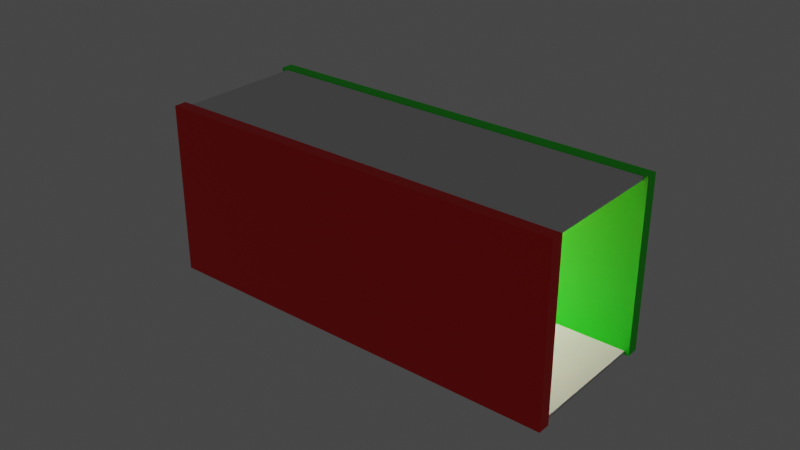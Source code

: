 # Source: SW_MC3.blend  (saved by Blender 2.91.10; exported with 4.5.12 LTS)
import bpy
from mathutils import Matrix  # noqa: F401  (used for matrix-valued properties, if any)

bpy.ops.wm.read_factory_settings(use_empty=True)
scene = bpy.context.scene
scene.name = 'Scene'

# ---- collections
col_collection = bpy.data.collections.new('Collection'); scene.collection.children.link(col_collection)

# ---- materials (node trees are filled in below, after node groups)
mat_lightcube = bpy.data.materials.new('lightCube')
mat_lightcube.use_transparent_shadow = False
mat_rightwall = bpy.data.materials.new('rightWall')
mat_rightwall.use_transparent_shadow = False
mat_leftwall = bpy.data.materials.new('leftWall')
mat_leftwall.use_transparent_shadow = False

# ---- material node trees
mat_lightcube.use_nodes = True; mat_lightcube.node_tree.nodes.clear()
_N = mat_lightcube.node_tree.nodes; _L = mat_lightcube.node_tree.links
n0 = _N.new('ShaderNodeBsdfPrincipled'); n0.name = 'Principled BSDF'; n0.location = (10, 300)
n0.distribution = 'GGX'
n0.subsurface_method = 'BURLEY'
n0.inputs[3].default_value = 1.45
n0.inputs[28].default_value = 150.0
n1 = _N.new('ShaderNodeOutputMaterial'); n1.name = 'Material Output'; n1.location = (300, 300)
_L.new(n0.outputs[0], n1.inputs[0])
n1.is_active_output = True
mat_rightwall.use_nodes = True; mat_rightwall.node_tree.nodes.clear()
_N = mat_rightwall.node_tree.nodes; _L = mat_rightwall.node_tree.links
n0 = _N.new('ShaderNodeBsdfPrincipled'); n0.name = 'Principled BSDF'; n0.location = (10, 300)
n0.distribution = 'GGX'
n0.subsurface_method = 'BURLEY'
n0.inputs[0].default_value = (0.0, 1.0, 0.0, 1.0)
n0.inputs[3].default_value = 1.45
n0.inputs[27].default_value = (0.0, 0.0, 0.0, 1.0)
n0.inputs[28].default_value = 1.0
n1 = _N.new('ShaderNodeOutputMaterial'); n1.name = 'Material Output'; n1.location = (300, 300)
_L.new(n0.outputs[0], n1.inputs[0])
n1.is_active_output = True
mat_leftwall.use_nodes = True; mat_leftwall.node_tree.nodes.clear()
_N = mat_leftwall.node_tree.nodes; _L = mat_leftwall.node_tree.links
n0 = _N.new('ShaderNodeBsdfPrincipled'); n0.name = 'Principled BSDF'; n0.location = (10, 300)
n0.distribution = 'GGX'
n0.subsurface_method = 'BURLEY'
n0.inputs[0].default_value = (1.0, 0.0, 0.0, 1.0)
n0.inputs[3].default_value = 1.45
n0.inputs[27].default_value = (0.0, 0.0, 0.0, 1.0)
n0.inputs[28].default_value = 1.0
n1 = _N.new('ShaderNodeOutputMaterial'); n1.name = 'Material Output'; n1.location = (300, 300)
_L.new(n0.outputs[0], n1.inputs[0])
n1.is_active_output = True

# ---- world
world_world = bpy.data.worlds.new('World'); scene.world = world_world
world_world.use_nodes = True; world_world.node_tree.nodes.clear()
_N = world_world.node_tree.nodes; _L = world_world.node_tree.links
n0 = _N.new('ShaderNodeOutputWorld'); n0.name = 'World Output'; n0.location = (300, 300)
n1 = _N.new('ShaderNodeBackground'); n1.name = 'Background'; n1.location = (10, 300)
n1.inputs[0].default_value = (0.05088, 0.05088, 0.05088, 1.0)
_L.new(n1.outputs[0], n0.inputs[0])
n0.is_active_output = True
world_world.color = (0.05088, 0.05088, 0.05088)
world_world.use_sun_shadow = False
world_world.sun_shadow_jitter_overblur = 0.0

# ---- meshes
me_cube_006 = bpy.data.meshes.new('Cube.006')
me_cube_006.from_pydata([(-3.295, -3.48, 0.5515), (-4.217, -1.705, 0.5515), (-1.521, -2.559, 0.5515), (-2.442, -0.7836, 0.5515), (-6.864, -5.518, -3.57), (-6.864, -5.518, -3.404), (-8.723, 0.8837, -3.57), (-8.723, 0.8837, -3.404), (12.34, 0.0591, -3.57), (12.34, 0.0591, -3.404), (10.48, 6.461, -3.57), (10.48, 6.461, -3.404), (-6.864, -5.518, 4.763), (-6.864, -5.518, 4.93), (-8.723, 0.8837, 4.763), (-8.723, 0.8837, 4.93), (12.34, 0.0591, 4.763), (12.34, 0.0591, 4.93), (10.48, 6.461, 4.763), (10.48, 6.461, 4.93), (-6.887, -5.438, -3.487), (-6.841, -5.598, -3.487), (-6.887, -5.438, 4.846), (-6.841, -5.598, 4.846), (12.32, 0.1391, -3.487), (12.37, -0.02092, -3.487), (12.32, 0.1391, 4.846), (12.37, -0.02092, 4.846), (-8.746, 0.9637, -3.487), (-8.7, 0.8037, -3.487), (-8.746, 0.9637, 4.846), (-8.7, 0.8037, 4.846), (10.46, 6.541, -3.487), (10.51, 6.381, -3.487), (10.46, 6.541, 4.846), (10.51, 6.381, 4.846), (-6.944, -5.542, 4.846), (-8.803, 0.8605, 4.846), (-6.944, -5.542, -3.487), (-6.784, -5.495, -3.487), (-8.803, 0.8605, -3.487), (-8.643, 0.907, -3.487), (-8.723, 0.8837, -3.487), (-8.7, 0.8037, 4.846), (-8.723, 0.8837, 4.846), (-6.887, -5.438, 4.846), (-6.864, -5.518, -3.487), (-6.864, -5.518, 4.846), (-6.807, -5.415, 4.763), (-8.62, 0.8269, 4.763), (10.51, 6.381, 4.763), (12.32, 0.1391, 4.763), (-6.864, -5.518, 4.846), (12.34, 0.0591, 4.846), (-8.723, 0.8837, 4.846), (10.48, 6.461, 4.846), (12.32, 0.1391, -3.404), (10.51, 6.382, -3.404), (10.51, 6.381, -3.404), (-6.807, -5.415, -3.404), (-8.62, 0.8269, -3.404), (10.48, 6.461, -3.487), (12.34, 0.0591, -3.487), (10.51, 6.381, -3.406), (-1.022, -0.1476, -1.43), (-1.022, 1.852, -1.43), (0.9781, -0.1476, -1.43), (0.9781, 1.852, -1.43), (-1.022, -0.1476, -3.404), (-1.022, 1.826, -3.404), (-1.022, 1.852, -3.404), (0.9781, 1.852, -3.404), (0.9781, -0.1476, -3.404), (-3.741, -2.623, -3.404), (-3.295, -3.48, -3.404), (-4.217, -1.705, -3.404), (-2.442, -0.7836, -3.404), (-2.211, -1.23, -3.404), (-1.521, -2.559, -3.404)], [], [(3, 1, 0, 2), (6, 10, 8, 4), (19, 15, 13, 17), (27, 23, 21, 25), (30, 34, 32, 28), (37, 40, 38, 36), (13, 15, 54, 31, 43, 45, 22, 52), (47, 52, 22, 45), (43, 31, 54, 44), (54, 15, 19, 55), (35, 55, 19, 17, 53, 26, 51, 50), (55, 35, 50, 18), (26, 53, 16, 51), (53, 17, 13, 52), (48, 49, 50, 51), (23, 27, 53, 52), (55, 34, 30, 54), (43, 44, 37, 36, 47, 45), (6, 4, 46, 20, 29, 42), (10, 6, 42, 41, 61), (8, 10, 61, 33, 63, 58, 56, 24, 62), (63, 33, 61, 11, 57), (62, 24, 56, 9), (57, 58, 63), (39, 46, 4, 8, 62), (41, 42, 28, 32, 61), (62, 25, 21, 46, 39), (29, 20, 46, 38, 40, 42), (25, 62, 9, 56, 51, 16, 53, 27), (34, 55, 18, 50, 58, 57, 11, 61, 32), (54, 30, 28, 42, 7, 14, 44), (50, 49, 60, 58), (37, 44, 14, 7, 42, 40), (23, 52, 47, 12, 5, 46, 21), (59, 48, 51, 56), (5, 12, 47, 36, 38, 46), (60, 49, 48, 59), (67, 65, 64, 66), (69, 68, 64, 65, 70), (70, 65, 67, 71), (71, 67, 66, 72), (72, 66, 64, 68), (0, 1, 75, 73, 74), (75, 1, 3, 76), (76, 3, 2, 78, 77), (78, 2, 0, 74), (76, 77, 68, 69, 60, 59, 73, 75), (73, 59, 56, 58, 60, 69, 70, 71, 72, 68, 77, 78, 74)])
_uv = me_cube_006.uv_layers.new(name='UVMap')
_uv.uv.foreach_set('vector', [0.625, 0.5, 0.875, 0.5, 0.875, 0.75, 0.625, 0.75, 0.125, 0.5, 0.375, 0.5, 0.375, 0.75, 0.125, 0.75, 0.625, 0.5, 0.875, 0.5, 0.875, 0.75, 0.625, 0.75, 0.625, 0.5, 0.875, 0.5, 0.875, 0.75, 0.625, 0.75, 0.125, 0.5, 0.375, 0.5, 0.375, 0.75, 0.125, 0.75, 0.125, 0.5, 0.375, 0.5, 0.375, 0.75, 0.125, 0.75, 0.625, 0.0, 0.625, 0.25, 0.5, 0.25, 0.5, 0.2469, 0.5, 0.2469, 0.5, 0.003125, 0.5, 0.003125, 0.5, 0.0, 0.5, 0.0, 0.5, 0.0, 0.5, 0.003125, 0.5, 0.003125, 0.5, 0.2469, 0.5, 0.2469, 0.5, 0.25, 0.5, 0.25, 0.5, 0.25, 0.625, 0.25, 0.625, 0.5, 0.5, 0.5, 0.5, 0.5031, 0.5, 0.5, 0.625, 0.5, 0.625, 0.75, 0.5, 0.75, 0.5, 0.7469, 0.375, 0.7469, 0.375, 0.5031, 0.5, 0.5, 0.5, 0.5031, 0.375, 0.5031, 0.375, 0.5, 0.5, 0.7469, 0.5, 0.75, 0.375, 0.75, 0.375, 0.7469, 0.5, 0.75, 0.625, 0.75, 0.625, 1.0, 0.5, 1.0, 0.126, 0.7469, 0.126, 0.5031, 0.375, 0.5031, 0.375, 0.7469, 0.625, 0.25, 0.625, 0.5, 0.5, 0.5, 0.5, 0.25, 0.5, 0.5, 0.375, 0.5, 0.375, 0.25, 0.5, 0.25, 0.5, 0.2469, 0.5, 0.25, 0.375, 0.25, 0.375, 0.0, 0.5, 0.0, 0.5, 0.003125, 0.375, 0.25, 0.375, 0.0, 0.5, 0.0, 0.5, 0.003125, 0.5, 0.2469, 0.5, 0.25, 0.375, 0.5, 0.375, 0.25, 0.5, 0.25, 0.5, 0.251, 0.5, 0.5, 0.375, 0.75, 0.375, 0.5, 0.5, 0.5, 0.5, 0.5031, 0.6219, 0.5031, 0.625, 0.5031, 0.625, 0.7469, 0.5, 0.7469, 0.5, 0.75, 0.6219, 0.5031, 0.5, 0.5031, 0.5, 0.5, 0.625, 0.5, 0.625, 0.5031, 0.5, 0.75, 0.5, 0.7469, 0.625, 0.7469, 0.625, 0.75, 0.625, 0.5031, 0.625, 0.5031, 0.6219, 0.5031, 0.5, 0.999, 0.5, 1.0, 0.375, 1.0, 0.375, 0.75, 0.5, 0.75, 0.5, 0.999, 0.5, 1.0, 0.375, 1.0, 0.375, 0.75, 0.5, 0.75, 0.5, 0.75, 0.625, 0.75, 0.625, 1.0, 0.5, 1.0, 0.5, 0.999, 0.5, 0.5031, 0.5, 0.7469, 0.5, 0.75, 0.375, 0.75, 0.375, 0.5, 0.5, 0.5, 0.625, 0.75, 0.5, 0.75, 0.5, 0.7475, 0.375, 0.7475, 0.375, 0.5025, 0.5, 0.5025, 0.5, 0.5, 0.625, 0.5, 0.375, 0.5, 0.5, 0.5, 0.5, 0.5025, 0.625, 0.5025, 0.625, 0.7475, 0.6237, 0.7475, 0.5, 0.7475, 0.5, 0.75, 0.375, 0.75, 0.5, 0.25, 0.375, 0.25, 0.375, 0.0, 0.5, 0.0, 0.5, 0.0025, 0.5, 0.2475, 0.5, 0.25, 0.625, 0.5025, 0.874, 0.5025, 0.874, 0.7475, 0.625, 0.7475, 0.375, 0.25, 0.5, 0.25, 0.5, 0.2525, 0.5, 0.4975, 0.5, 0.5, 0.375, 0.5, 0.625, 0.25, 0.5, 0.25, 0.5, 0.25, 0.5, 0.2475, 0.5, 0.0025, 0.5, 0.0, 0.625, 0.0, 0.126, 0.7475, 0.126, 0.5025, 0.375, 0.5025, 0.375, 0.7475, 0.5, 0.7525, 0.5, 0.9975, 0.5, 1.0, 0.375, 1.0, 0.375, 0.75, 0.5, 0.75, 0.6275, 0.5031, 0.8725, 0.5031, 0.8725, 0.7469, 0.6275, 0.7469, 0.625, 0.5, 0.875, 0.5, 0.875, 0.75, 0.625, 0.75, 0.3783, 0.2467, 0.3783, 0.0, 0.625, 0.0, 0.625, 0.25, 0.3783, 0.25, 0.3783, 0.25, 0.625, 0.25, 0.625, 0.5, 0.3783, 0.5, 0.3783, 0.5, 0.625, 0.5, 0.625, 0.75, 0.3783, 0.75, 0.3783, 0.75, 0.625, 0.75, 0.625, 1.0, 0.3783, 1.0, 0.625, 0.0, 0.625, 0.25, 0.3778, 0.25, 0.3778, 0.1207, 0.3778, 0.0, 0.3778, 0.25, 0.625, 0.25, 0.625, 0.5, 0.3778, 0.5, 0.3778, 0.5, 0.625, 0.5, 0.625, 0.75, 0.3778, 0.75, 0.3778, 0.5629, 0.3778, 0.75, 0.625, 0.75, 0.625, 1.0, 0.3778, 1.0, 0.8054, 0.6257, 0.8042, 0.6442, 0.7861, 0.6177, 0.7793, 0.5466, 0.874, 0.5031, 0.874, 0.7469, 0.8274, 0.6784, 0.8299, 0.6404, 0.8274, 0.6784, 0.874, 0.7469, 0.625, 0.7469, 0.625, 0.5031, 0.874, 0.5031, 0.7793, 0.5466, 0.7792, 0.5457, 0.7552, 0.5666, 0.7621, 0.6386, 0.7861, 0.6177, 0.8042, 0.6442, 0.8005, 0.6993, 0.8251, 0.7139])
me_cube_006.use_remesh_fix_poles = True
me_cube_006.use_remesh_preserve_attributes = False
me_cube_006.use_mirror_vertex_groups = False
me_cube_006.update()
me_lightcube = bpy.data.meshes.new('lightCube')
me_lightcube.from_pydata([(-1.0, -1.0, -1.0), (-1.0, -1.0, 1.0), (-1.0, 1.0, -1.0), (-1.0, 1.0, 1.0), (1.0, -1.0, -1.0), (1.0, -1.0, 1.0), (1.0, 1.0, -1.0), (1.0, 1.0, 1.0)], [], [(0, 1, 3, 2), (2, 3, 7, 6), (6, 7, 5, 4), (4, 5, 1, 0), (2, 6, 4, 0), (7, 3, 1, 5)])
_uv = me_lightcube.uv_layers.new(name='UVMap')
_uv.uv.foreach_set('vector', [0.375, 0.0, 0.625, 0.0, 0.625, 0.25, 0.375, 0.25, 0.375, 0.25, 0.625, 0.25, 0.625, 0.5, 0.375, 0.5, 0.375, 0.5, 0.625, 0.5, 0.625, 0.75, 0.375, 0.75, 0.375, 0.75, 0.625, 0.75, 0.625, 1.0, 0.375, 1.0, 0.125, 0.5, 0.375, 0.5, 0.375, 0.75, 0.125, 0.75, 0.625, 0.5, 0.875, 0.5, 0.875, 0.75, 0.625, 0.75])
me_lightcube.materials.append(mat_lightcube)
me_lightcube.use_remesh_fix_poles = True
me_lightcube.use_remesh_preserve_attributes = False
me_lightcube.use_mirror_vertex_groups = False
me_lightcube.update()
me_rightwall = bpy.data.meshes.new('rightWall')
me_rightwall.from_pydata([(-1.0, -1.0, -1.0), (-1.0, -1.0, 1.0), (-1.0, 1.0, -1.0), (-1.0, 1.0, 1.0), (1.0, -1.0, -1.0), (1.0, -1.0, 1.0), (1.0, 1.0, -1.0), (1.0, 1.0, 1.0)], [], [(0, 1, 3, 2), (2, 3, 7, 6), (6, 7, 5, 4), (4, 5, 1, 0), (2, 6, 4, 0), (7, 3, 1, 5)])
_uv = me_rightwall.uv_layers.new(name='UVMap')
_uv.uv.foreach_set('vector', [0.375, 0.0, 0.625, 0.0, 0.625, 0.25, 0.375, 0.25, 0.375, 0.25, 0.625, 0.25, 0.625, 0.5, 0.375, 0.5, 0.375, 0.5, 0.625, 0.5, 0.625, 0.75, 0.375, 0.75, 0.375, 0.75, 0.625, 0.75, 0.625, 1.0, 0.375, 1.0, 0.125, 0.5, 0.375, 0.5, 0.375, 0.75, 0.125, 0.75, 0.625, 0.5, 0.875, 0.5, 0.875, 0.75, 0.625, 0.75])
me_rightwall.materials.append(mat_rightwall)
me_rightwall.use_remesh_fix_poles = True
me_rightwall.use_remesh_preserve_attributes = False
me_rightwall.use_mirror_vertex_groups = False
me_rightwall.update()
me_leftwall = bpy.data.meshes.new('leftWall')
me_leftwall.from_pydata([(-1.0, -1.0, -1.0), (-1.0, -1.0, 1.0), (-1.0, 1.0, -1.0), (-1.0, 1.0, 1.0), (1.0, -1.0, -1.0), (1.0, -1.0, 1.0), (1.0, 1.0, -1.0), (1.0, 1.0, 1.0)], [], [(0, 1, 3, 2), (2, 3, 7, 6), (6, 7, 5, 4), (4, 5, 1, 0), (2, 6, 4, 0), (7, 3, 1, 5)])
_uv = me_leftwall.uv_layers.new(name='UVMap')
_uv.uv.foreach_set('vector', [0.375, 0.0, 0.625, 0.0, 0.625, 0.25, 0.375, 0.25, 0.375, 0.25, 0.625, 0.25, 0.625, 0.5, 0.375, 0.5, 0.375, 0.5, 0.625, 0.5, 0.625, 0.75, 0.375, 0.75, 0.375, 0.75, 0.625, 0.75, 0.625, 1.0, 0.375, 1.0, 0.125, 0.5, 0.375, 0.5, 0.375, 0.75, 0.125, 0.75, 0.625, 0.5, 0.875, 0.5, 0.875, 0.75, 0.625, 0.75])
me_leftwall.materials.append(mat_leftwall)
me_leftwall.use_remesh_fix_poles = True
me_leftwall.use_remesh_preserve_attributes = False
me_leftwall.use_mirror_vertex_groups = False
me_leftwall.update()

# ---- objects
ob_cornelbox = bpy.data.objects.new('cornelBox', me_cube_006)
ob_lightcube = bpy.data.objects.new('lightCube', me_lightcube)
ob_rightwall = bpy.data.objects.new('rightWall', me_rightwall)
ob_leftwall = bpy.data.objects.new('leftWall', me_leftwall)

# ---- transforms, parenting, visibility, modifiers, constraints
ob_cornelbox.location = (-0.7578, 0.08892, -0.001141)
ob_cornelbox.rotation_euler = (0.0, -0.0, -0.2826)
ob_cornelbox.scale = (0.4227, 0.4227, 0.4227)
ob_cornelbox.lineart.crease_threshold = 0.0
ob_lightcube.location = (-1.269, 0.06696, 2.0)
ob_lightcube.scale = (0.4738, 0.4738, 0.03368)
ob_lightcube.lineart.crease_threshold = 0.0
ob_rightwall.location = (0.0, 1.541, 0.2944)
ob_rightwall.scale = (4.354, 0.1304, 1.808)
ob_rightwall.lineart.crease_threshold = 0.0
ob_leftwall.location = (0.0, -1.398, 0.2944)
ob_leftwall.scale = (4.354, 0.1304, 1.808)
ob_leftwall.lineart.crease_threshold = 0.0

# ---- collection membership
col_collection.objects.link(ob_cornelbox)
col_collection.objects.link(ob_lightcube)
col_collection.objects.link(ob_rightwall)
col_collection.objects.link(ob_leftwall)

# ---- scene / render settings (as saved in the file)
scene.frame_start = 1; scene.frame_end = 250; scene.frame_set(1)
scene.render.engine = 'BLENDER_EEVEE_NEXT'
scene.cycles.use_denoising = False
scene.cycles.samples = 128
scene.cycles.sampling_pattern = 'TABULATED_SOBOL'
scene.cycles.use_adaptive_sampling = False
scene.cycles.use_light_tree = False
scene.view_settings.view_transform = 'Filmic'
bpy.context.view_layer.update()

# ---- added for rendering (the .blend has no active camera): camera
cam_auto = bpy.data.cameras.new('AutoCamera')
cam_auto.lens = 50.0
cam_auto.sensor_width = 36.0
cam_auto.clip_end = 1000.0
ob_auto_camera = bpy.data.objects.new('AutoCamera', cam_auto)
scene.collection.objects.link(ob_auto_camera)
ob_auto_camera.location = (12.0368, -14.3489, 9.90721)
ob_auto_camera.rotation_euler = (1.09748, -7.21219e-08, 0.694738)
scene.camera = ob_auto_camera
bpy.context.view_layer.update()
